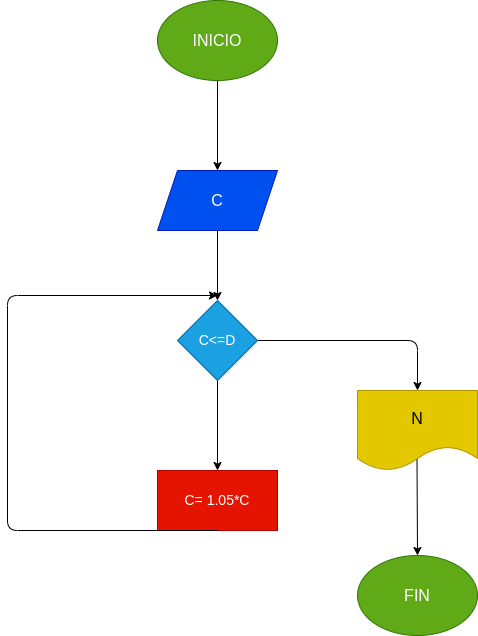

The diagram above was exported from draw.io. Its source (the exported page's mxGraphModel, read from the mxfile embedded in the PNG):
<mxGraphModel dx="697" dy="485" grid="1" gridSize="10" guides="1" tooltips="1" connect="1" arrows="1" fold="1" page="1" pageScale="1" pageWidth="827" pageHeight="1169" math="0" shadow="0">
  <root>
    <mxCell id="0" />
    <mxCell id="1" parent="0" />
    <mxCell id="4" value="" style="edgeStyle=none;html=1;fontSize=18;" edge="1" parent="1" source="2" target="3">
      <mxGeometry relative="1" as="geometry" />
    </mxCell>
    <mxCell id="2" value="&lt;font size=&quot;3&quot;&gt;INICIO&lt;/font&gt;" style="ellipse;whiteSpace=wrap;html=1;fillColor=#60a917;fontColor=#ffffff;strokeColor=#2D7600;" vertex="1" parent="1">
      <mxGeometry x="270" y="30" width="120" height="80" as="geometry" />
    </mxCell>
    <mxCell id="3" value="&lt;font size=&quot;3&quot;&gt;C&lt;/font&gt;" style="shape=parallelogram;perimeter=parallelogramPerimeter;whiteSpace=wrap;html=1;fixedSize=1;fillColor=#0050ef;fontColor=#ffffff;strokeColor=#001DBC;" vertex="1" parent="1">
      <mxGeometry x="270" y="200" width="120" height="60" as="geometry" />
    </mxCell>
    <mxCell id="10" value="" style="edgeStyle=none;html=1;fontSize=14;" edge="1" parent="1" source="7" target="9">
      <mxGeometry relative="1" as="geometry" />
    </mxCell>
    <mxCell id="14" value="" style="edgeStyle=none;html=1;fontSize=14;" edge="1" parent="1" source="7" target="13">
      <mxGeometry relative="1" as="geometry">
        <Array as="points">
          <mxPoint x="530" y="370" />
        </Array>
      </mxGeometry>
    </mxCell>
    <mxCell id="7" value="C&amp;lt;=D" style="rhombus;whiteSpace=wrap;html=1;fontSize=14;fillColor=#1ba1e2;fontColor=#ffffff;strokeColor=#006EAF;" vertex="1" parent="1">
      <mxGeometry x="290" y="330" width="80" height="80" as="geometry" />
    </mxCell>
    <mxCell id="8" value="" style="endArrow=classic;html=1;fontSize=14;entryX=0.5;entryY=0;entryDx=0;entryDy=0;" edge="1" parent="1" target="7">
      <mxGeometry width="50" height="50" relative="1" as="geometry">
        <mxPoint x="330" y="260" as="sourcePoint" />
        <mxPoint x="370" y="320" as="targetPoint" />
      </mxGeometry>
    </mxCell>
    <mxCell id="9" value="C= 1.05*C" style="whiteSpace=wrap;html=1;fontSize=14;fillColor=#e51400;fontColor=#ffffff;strokeColor=#B20000;" vertex="1" parent="1">
      <mxGeometry x="270" y="500" width="120" height="60" as="geometry" />
    </mxCell>
    <mxCell id="13" value="&lt;font size=&quot;3&quot;&gt;N&lt;/font&gt;" style="shape=document;whiteSpace=wrap;html=1;boundedLbl=1;fontSize=14;fillColor=#e3c800;fontColor=#000000;strokeColor=#B09500;" vertex="1" parent="1">
      <mxGeometry x="470" y="420" width="120" height="80" as="geometry" />
    </mxCell>
    <mxCell id="15" value="&lt;font size=&quot;3&quot;&gt;FIN&lt;/font&gt;" style="ellipse;whiteSpace=wrap;html=1;fontSize=14;fillColor=#60a917;fontColor=#ffffff;strokeColor=#2D7600;" vertex="1" parent="1">
      <mxGeometry x="470" y="585" width="120" height="80" as="geometry" />
    </mxCell>
    <mxCell id="17" value="" style="endArrow=classic;html=1;fontSize=18;" edge="1" parent="1" target="15">
      <mxGeometry width="50" height="50" relative="1" as="geometry">
        <mxPoint x="529.5" y="489" as="sourcePoint" />
        <mxPoint x="529.5" y="560" as="targetPoint" />
      </mxGeometry>
    </mxCell>
    <mxCell id="18" value="" style="endArrow=classic;html=1;fontSize=18;" edge="1" parent="1">
      <mxGeometry width="50" height="50" relative="1" as="geometry">
        <mxPoint x="330" y="560" as="sourcePoint" />
        <mxPoint x="330" y="325" as="targetPoint" />
        <Array as="points">
          <mxPoint x="120" y="560" />
          <mxPoint x="120" y="325" />
        </Array>
      </mxGeometry>
    </mxCell>
  </root>
</mxGraphModel>